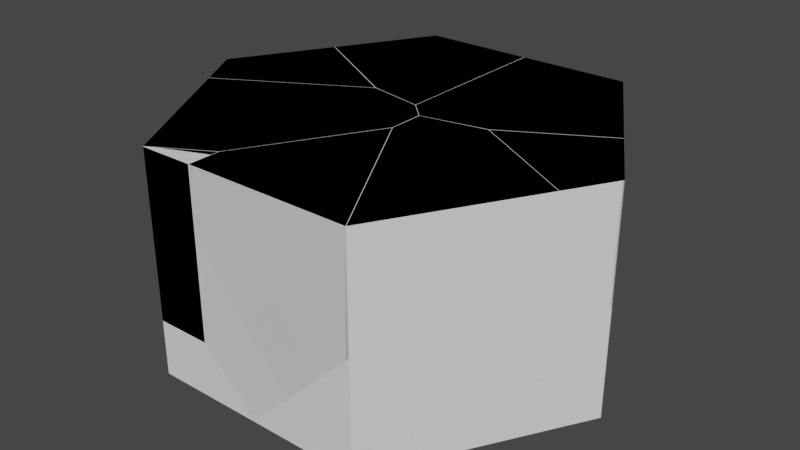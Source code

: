 # Source: smallDestructable.blend  (saved by Blender 2.90.8; exported with 4.5.12 LTS)
import bpy
from mathutils import Matrix  # noqa: F401  (used for matrix-valued properties, if any)

bpy.ops.wm.read_factory_settings(use_empty=True)
scene = bpy.context.scene
scene.name = 'Scene'

# ---- collections
col_collection = bpy.data.collections.new('Collection'); scene.collection.children.link(col_collection)

# ---- world
world_world = bpy.data.worlds.new('World'); scene.world = world_world
world_world.use_nodes = True; world_world.node_tree.nodes.clear()
_N = world_world.node_tree.nodes; _L = world_world.node_tree.links
n0 = _N.new('ShaderNodeOutputWorld'); n0.name = 'World Output'; n0.location = (300, 300)
n1 = _N.new('ShaderNodeBackground'); n1.name = 'Background'; n1.location = (10, 300)
n1.inputs[0].default_value = (0.05088, 0.05088, 0.05088, 1.0)
_L.new(n1.outputs[0], n0.inputs[0])
n0.is_active_output = True
world_world.color = (0.05088, 0.05088, 0.05088)
world_world.use_sun_shadow = False
world_world.sun_shadow_jitter_overblur = 0.0

# ---- meshes
me_circle = bpy.data.meshes.new('Circle')
me_circle.from_pydata([(-0.5, 0.866, 0.0), (-1.0, -5.96e-08, 0.0), (-0.5, -0.866, 0.0), (0.5, -0.866, 0.0), (1.0, 1.192e-07, 0.0), (0.5, 0.866, 0.0), (-0.5, 0.866, 1.0), (-1.0, -5.96e-08, 1.0), (-0.5, -0.866, 1.0), (0.5, -0.866, 1.0), (1.0, 1.192e-07, 1.0), (0.5, 0.866, 1.0), (0.5, 0.866, 0.5), (1.0, 1.192e-07, 0.5), (0.5, -0.866, 0.5), (-0.5, -0.866, 0.5), (-1.0, -5.96e-08, 0.5), (-0.5, 0.866, 0.5), (5.96e-08, -0.866, 0.0), (5.96e-08, -0.866, 1.0), (5.96e-08, -0.866, 0.5), (0.75, -0.433, 0.0), (0.75, -0.433, 1.0), (0.75, -0.433, 0.5), (0.75, 0.433, 0.0), (0.75, 0.433, 1.0), (0.75, 0.433, 0.5), (0.0, 0.866, 0.0), (0.0, 0.866, 1.0), (0.0, 0.866, 0.5), (-0.75, 0.433, 0.0), (-0.75, 0.433, 1.0), (-0.75, 0.433, 0.5), (-0.75, -0.433, 0.0), (-0.75, -0.433, 1.0), (-0.75, -0.433, 0.5)], [], [(0, 27, 5, 24, 4, 21, 3, 18, 2, 33, 1, 30), (6, 31, 7, 34, 8, 19, 9, 22, 10, 25, 11, 28), (26, 12, 11, 25), (20, 14, 9, 19), (32, 16, 7, 31), (29, 17, 6, 28), (23, 13, 10, 22), (35, 15, 8, 34), (33, 2, 15, 35), (21, 4, 13, 23), (27, 0, 17, 29), (30, 1, 16, 32), (18, 3, 14, 20), (24, 5, 12, 26), (2, 18, 20, 15), (15, 20, 19, 8), (3, 21, 23, 14), (14, 23, 22, 9), (4, 24, 26, 13), (13, 26, 25, 10), (5, 27, 29, 12), (12, 29, 28, 11), (0, 30, 32, 17), (17, 32, 31, 6), (1, 33, 35, 16), (16, 35, 34, 7)])
_uv = me_circle.uv_layers.new(name='UVMap')
_uv.uv.foreach_set('vector', [0.5, 1.0, 0.7165, 0.875, 0.933, 0.75, 0.933, 0.5, 0.933, 0.25, 0.7165, 0.125, 0.5, 0.0, 0.2835, 0.125, 0.06699, 0.25, 0.06699, 0.5, 0.06699, 0.75, 0.2835, 0.875, 0.5, 1.0, 0.2835, 0.875, 0.06699, 0.75, 0.06699, 0.5, 0.06699, 0.25, 0.2835, 0.125, 0.5, 0.0, 0.7165, 0.125, 0.933, 0.25, 0.933, 0.5, 0.933, 0.75, 0.7165, 0.875, 0.933, 0.5, 0.933, 0.75, 0.933, 0.75, 0.933, 0.5, 0.2835, 0.125, 0.5, 0.0, 0.5, 0.0, 0.2835, 0.125, 0.2835, 0.875, 0.06699, 0.75, 0.06699, 0.75, 0.2835, 0.875, 0.7165, 0.875, 0.5, 1.0, 0.5, 1.0, 0.7165, 0.875, 0.7165, 0.125, 0.933, 0.25, 0.933, 0.25, 0.7165, 0.125, 0.06699, 0.5, 0.06699, 0.25, 0.06699, 0.25, 0.06699, 0.5, 0.06699, 0.5, 0.06699, 0.25, 0.06699, 0.25, 0.06699, 0.5, 0.7165, 0.125, 0.933, 0.25, 0.933, 0.25, 0.7165, 0.125, 0.7165, 0.875, 0.5, 1.0, 0.5, 1.0, 0.7165, 0.875, 0.2835, 0.875, 0.06699, 0.75, 0.06699, 0.75, 0.2835, 0.875, 0.2835, 0.125, 0.5, 0.0, 0.5, 0.0, 0.2835, 0.125, 0.933, 0.5, 0.933, 0.75, 0.933, 0.75, 0.933, 0.5, 0.06699, 0.25, 0.2835, 0.125, 0.2835, 0.125, 0.06699, 0.25, 0.06699, 0.25, 0.2835, 0.125, 0.2835, 0.125, 0.06699, 0.25, 0.5, 0.0, 0.7165, 0.125, 0.7165, 0.125, 0.5, 0.0, 0.5, 0.0, 0.7165, 0.125, 0.7165, 0.125, 0.5, 0.0, 0.933, 0.25, 0.933, 0.5, 0.933, 0.5, 0.933, 0.25, 0.933, 0.25, 0.933, 0.5, 0.933, 0.5, 0.933, 0.25, 0.933, 0.75, 0.7165, 0.875, 0.7165, 0.875, 0.933, 0.75, 0.933, 0.75, 0.7165, 0.875, 0.7165, 0.875, 0.933, 0.75, 0.5, 1.0, 0.2835, 0.875, 0.2835, 0.875, 0.5, 1.0, 0.5, 1.0, 0.2835, 0.875, 0.2835, 0.875, 0.5, 1.0, 0.06699, 0.75, 0.06699, 0.5, 0.06699, 0.5, 0.06699, 0.75, 0.06699, 0.75, 0.06699, 0.5, 0.06699, 0.5, 0.06699, 0.75])
me_circle.use_remesh_fix_poles = True
me_circle.use_remesh_preserve_attributes = False
me_circle.use_mirror_vertex_groups = False
me_circle.update()
me_smalldestructable_cell_033 = bpy.data.meshes.new('smallDestructable_cell.033')
me_smalldestructable_cell_033.from_pydata([(0.3122, 0.3683, -0.5622), (0.3122, 0.3683, 0.4378), (-0.1864, -0.4006, 0.3547), (-0.06262, -0.2806, -0.06073), (-0.1513, -0.4351, 0.2955), (0.624, -0.1717, 0.4378), (-0.1872, 0.3683, 0.4378), (0.02122, 0.0576, -0.5622), (-0.1869, -0.3522, 0.4378), (-0.1776, -0.4096, 0.4378), (-0.1867, -0.4007, 0.4378), (-0.1042, -0.4809, 0.4378), (-0.08542, -0.4773, 0.4378), (0.1867, -0.4243, 0.4378), (0.3742, 0.261, -0.5622), (-0.08673, 0.3683, -0.5622), (-0.0822, 0.3553, -0.5622), (0.4023, 0.2123, -0.4497), (-0.1866, 0.3683, -0.3045), (-0.1866, 0.3683, -0.3125), (-0.1846, 0.3683, -0.3177), (-0.1778, 0.3683, -0.3346), (-0.1872, 0.3683, 0.4378), (-0.1869, -0.3522, 0.4378), (-0.0822, 0.3553, -0.5622), (0.02122, 0.0576, -0.5622), (-0.1776, -0.4096, 0.4378), (-0.1867, -0.4007, 0.4378), (-0.1042, -0.4809, 0.4378), (-0.08542, -0.4773, 0.4378), (0.1867, -0.4243, 0.4378), (0.624, -0.1717, 0.4378), (0.3742, 0.261, -0.5622), (-0.08673, 0.3683, -0.5622), (0.4023, 0.2123, -0.4497), (-0.1866, 0.3683, -0.3125), (-0.1866, 0.3683, -0.3045), (-0.1846, 0.3683, -0.3177), (-0.1778, 0.3683, -0.3346)], [], [(4, 2, 19, 37), (2, 4, 26, 27), (4, 28, 26), (4, 3, 29, 28), (3, 30, 29), (36, 22, 1, 0, 33, 38, 20, 35), (3, 25, 32, 34), (3, 21, 15, 24), (3, 4, 37, 21), (17, 14, 0, 1, 5), (23, 6, 18), (31, 30, 3, 34), (24, 25, 3), (14, 7, 16, 33, 0), (18, 19, 2, 27, 23), (22, 8, 10, 9, 11, 12, 13, 5, 1)])
_k = set([(5, 13), (5, 17), (6, 18), (6, 23), (7, 14), (7, 16), (8, 10), (8, 22), (9, 10), (9, 11), (11, 12), (12, 13), (14, 17), (15, 21), (15, 24), (16, 33), (18, 19), (19, 37), (20, 35), (20, 38), (21, 37), (22, 36), (23, 27), (24, 25), (25, 32), (26, 27), (26, 28), (28, 29), (29, 30), (30, 31), (31, 34), (32, 34), (33, 38), (35, 36)])
me_smalldestructable_cell_033.attributes.new('sharp_edge', 'BOOLEAN', 'EDGE').data.foreach_set('value', [ (min(e.vertices), max(e.vertices)) in _k for e in me_smalldestructable_cell_033.edges])
_uv = me_smalldestructable_cell_033.uv_layers.new(name='UVMap')
_uv.uv.foreach_set('vector', [0.0, 0.0, 1.0, 0.0, 1.0, 0.9395, 0.942, 0.942, 0.0, 0.0, 1.0, 0.0, 1.0, 0.7402, 0.6247, 0.6247, 0.0, 0.0, 0.7403, 0.0, 0.7402, 0.7402, 0.0, 0.0, 1.0, 0.0, 1.0, 0.909, 0.7403, 0.7403, 0.0, 0.0, 0.9093, 0.0, 0.909, 0.909, 0.717, 0.8747, 0.7168, 0.8749, 0.933, 0.75, 0.933, 0.75, 0.7603, 0.8497, 0.7208, 0.8725, 0.7179, 0.8742, 0.717, 0.8747, 0.0, 0.0, 0.9091, 0.0, 0.9089, 0.6222, 0.705, 0.705, 0.0, 0.0, 0.9291, 0.0, 0.9289, 0.8886, 0.9102, 0.9102, 0.0, 0.0, 1.0, 0.0, 1.0, 0.942, 0.9291, 0.9291, 0.933, 0.6599, 0.933, 0.688, 0.933, 0.75, 0.933, 0.75, 0.933, 0.4382, 0.9407, 0.0, 0.9406, 0.88, 0.06049, 0.0, 0.634, 0.5741, 0.9093, 0.9093, 0.0, 0.0, 0.705, 0.0, 1.0, 0.9102, 0.09086, 0.0, 1.0, 0.0, 0.933, 0.688, 0.7293, 0.6882, 0.759, 0.8429, 0.7603, 0.8497, 0.933, 0.75, 0.06049, 0.06049, 0.0605, 0.0, 1.0, 0.0, 1.0, 0.6247, 0.9407, 0.9407, 0.7168, 0.8749, 0.5368, 0.5628, 0.5247, 0.5417, 0.5264, 0.5356, 0.5404, 0.4864, 0.5494, 0.4833, 0.6805, 0.4381, 0.933, 0.4382, 0.933, 0.75])
me_smalldestructable_cell_033.use_remesh_fix_poles = True
me_smalldestructable_cell_033.use_remesh_preserve_attributes = False
me_smalldestructable_cell_033.use_mirror_vertex_groups = False
me_smalldestructable_cell_033.update()
me_smalldestructable_cell_034 = bpy.data.meshes.new('smallDestructable_cell.034')
me_smalldestructable_cell_034.from_pydata([(-0.1982, -0.2234, -0.09576), (0.05149, 0.2079, 0.1532), (0.3004, 0.3517, -0.09576), (0.2591, 0.3286, -0.09576), (0.1265, 0.252, -0.09576), (0.3005, -0.2234, -0.09576), (-0.3227, -0.007678, -0.09576), (0.2751, -0.2234, -0.07041), (0.05125, -0.2234, 0.153), (-0.1982, -0.2234, 0.1532), (-0.3225, -0.00798, 0.1534), (-0.3227, -0.00768, 0.03228), (0.3005, -0.2234, -0.09576), (0.3004, 0.3517, -0.09576), (0.2591, 0.3286, -0.09576), (0.1265, 0.252, -0.09576), (-0.3227, -0.007678, -0.09576), (0.2751, -0.2234, -0.07041), (0.05125, -0.2234, 0.153), (-0.1982, -0.2234, 0.1532), (-0.3227, -0.00768, 0.03228), (-0.3225, -0.00798, 0.1534)], [], [(0, 12, 17, 8, 19), (1, 13, 14), (15, 16, 20), (18, 7, 1), (20, 21, 1, 14, 15), (21, 9, 18, 1), (7, 5, 13, 1), (19, 10, 11, 6, 0), (6, 4, 3, 2, 12, 0)])
_k = set([(2, 3), (2, 12), (3, 4), (4, 6), (5, 7), (5, 13), (6, 11), (7, 18), (8, 17), (8, 19), (9, 18), (9, 21), (10, 11), (10, 19), (12, 17), (13, 14), (14, 15), (15, 16), (16, 20), (20, 21)])
me_smalldestructable_cell_034.attributes.new('sharp_edge', 'BOOLEAN', 'EDGE').data.foreach_set('value', [ (min(e.vertices), max(e.vertices)) in _k for e in me_smalldestructable_cell_034.edges])
_uv = me_smalldestructable_cell_034.uv_layers.new(name='UVMap')
_uv.uv.foreach_set('vector', [0.06699, 0.25, 0.2829, 0.1253, 0.2719, 0.1317, 0.175, 0.1876, 0.06699, 0.25, 0.0, 0.0, 0.9989, 0.0, 0.8339, 0.8339, 1.0, 0.8341, 0.5726, 0.4057, 1.0, 0.4058, 0.1038, 0.1038, 1.0, 0.1048, 1.0, 1.0, 0.4058, 0.4058, 0.5323, 0.0, 1.0, 0.0, 1.0, 0.8339, 0.8341, 0.8341, 0.5323, 0.5323, 0.688, 0.09106, 1.0, 0.1038, 1.0, 1.0, 0.1048, 0.1048, 0.08139, 0.003106, 1.0, 0.001073, 1.0, 1.0, 0.06699, 0.25, 0.06699, 0.3744, 0.06699, 0.3745, 0.06699, 0.3745, 0.06699, 0.25, 0.06699, 0.3745, 0.3264, 0.3747, 0.403, 0.3747, 0.4266, 0.3744, 0.2829, 0.1253, 0.06699, 0.25])
me_smalldestructable_cell_034.use_remesh_fix_poles = True
me_smalldestructable_cell_034.use_remesh_preserve_attributes = False
me_smalldestructable_cell_034.use_mirror_vertex_groups = False
me_smalldestructable_cell_034.update()
me_smalldestructable_cell_018 = bpy.data.meshes.new('smallDestructable_cell.018')
me_smalldestructable_cell_018.from_pydata([(-0.2567, -0.03496, 0.1966), (-0.008159, -0.1786, -0.3022), (0.4903, 0.1093, 0.1966), (0.446, 0.08308, 0.1966), (-0.1435, 0.1613, -0.07578), (-0.007282, 0.3971, 0.1966), (-0.1322, -0.2507, 0.1966), (-0.2561, -0.03607, -0.3026), (-0.1324, -0.2504, -0.3023), (0.446, 0.08308, 0.1966), (0.4903, 0.1093, 0.1966), (-0.2561, -0.03607, -0.3026), (-0.1435, 0.1613, -0.07578), (-0.1322, -0.2507, 0.1966), (-0.007282, 0.3971, 0.1966), (-0.1324, -0.2504, -0.3023)], [], [(1, 15, 11), (10, 9, 1), (7, 8, 13, 0), (13, 3, 2, 5, 0), (12, 14, 10, 1), (11, 12, 1), (5, 4, 7, 0), (9, 6, 15, 1)])
_k = set([(2, 3), (2, 5), (3, 13), (4, 5), (4, 7), (6, 9), (6, 15), (7, 8), (8, 13), (9, 10), (10, 14), (11, 12), (11, 15), (12, 14)])
me_smalldestructable_cell_018.attributes.new('sharp_edge', 'BOOLEAN', 'EDGE').data.foreach_set('value', [ (min(e.vertices), max(e.vertices)) in _k for e in me_smalldestructable_cell_018.edges])
_uv = me_smalldestructable_cell_018.uv_layers.new(name='UVMap')
_uv.uv.foreach_set('vector', [0.0, 0.0, 0.4163, 0.0, 0.8299, 0.8299, 0.001197, 0.001197, 1.0, 0.09101, 1.0, 1.0, 0.06699, 0.7494, 0.06699, 0.6256, 0.06699, 0.6254, 0.06699, 0.75, 0.06699, 0.6254, 0.4008, 0.6254, 0.4265, 0.6257, 0.283, 0.8747, 0.06699, 0.75, 0.5462, 0.5462, 0.3755, 0.0006894, 1.0, 0.001197, 1.0, 1.0, 0.9987, 0.8307, 0.5462, 0.0, 1.0, 0.0, 0.283, 0.8747, 0.1651, 0.8066, 0.06699, 0.75, 0.06699, 0.75, 0.09101, 0.09101, 0.7816, 0.091, 1.0, 0.5837, 1.0, 1.0])
me_smalldestructable_cell_018.use_remesh_fix_poles = True
me_smalldestructable_cell_018.use_remesh_preserve_attributes = False
me_smalldestructable_cell_018.use_mirror_vertex_groups = False
me_smalldestructable_cell_018.update()
me_smalldestructable_cell_021 = bpy.data.meshes.new('smallDestructable_cell.021')
me_smalldestructable_cell_021.from_pydata([(-0.2636, 0.09325, 0.2697), (0.2347, -0.1937, 0.02077), (0.2329, 0.0935, 0.2702), (0.4845, 0.2385, 0.02002), (0.4843, 0.382, -0.2293), (0.3186, 0.3821, -0.2293), (0.2347, 0.3819, -0.2293), (0.207, 0.366, -0.2293), (0.4841, -0.04977, -0.2293), (-0.1404, -0.4103, -0.2293), (-0.2098, -0.29, 0.1591), (-0.1404, -0.4103, -0.1198), (-0.1405, -0.4101, 0.02033), (-0.3894, 0.02109, -0.2293), (-0.3896, 0.02141, 0.1558), (-0.3894, 0.02101, 0.2695), (-0.2652, -0.194, 0.2699), (-0.3526, -0.04263, 0.2697), (0.4843, 0.382, -0.2293), (0.3186, 0.3821, -0.2293), (0.2347, 0.3819, -0.2293), (0.207, 0.366, -0.2293), (-0.1404, -0.4103, -0.2293), (0.4841, -0.04977, -0.2293), (-0.1404, -0.4103, -0.1198), (-0.1405, -0.4101, 0.02033), (-0.2098, -0.29, 0.1591), (-0.3894, 0.02109, -0.2293), (-0.3896, 0.02141, 0.1558), (-0.3894, 0.02101, 0.2695), (-0.2652, -0.194, 0.2699), (-0.3526, -0.04263, 0.2697)], [], [(1, 2, 30, 26), (2, 0, 31, 30), (2, 3, 0), (3, 19, 20, 0), (3, 18, 19), (0, 20, 21, 28, 29), (3, 1, 23), (3, 2, 1), (1, 25, 24), (29, 31, 0), (26, 25, 1), (21, 27, 28), (23, 18, 3), (13, 7, 6, 5, 4, 8, 22), (24, 9, 23, 1), (10, 16, 17, 15, 14, 13, 22, 11, 12)])
_k = set([(4, 5), (4, 8), (5, 6), (6, 7), (7, 13), (8, 22), (9, 23), (9, 24), (10, 12), (10, 16), (11, 12), (11, 22), (13, 14), (14, 15), (15, 17), (16, 17), (18, 19), (18, 23), (19, 20), (20, 21), (21, 27), (24, 25), (25, 26), (26, 30), (27, 28), (28, 29), (29, 31), (30, 31)])
me_smalldestructable_cell_021.attributes.new('sharp_edge', 'BOOLEAN', 'EDGE').data.foreach_set('value', [ (min(e.vertices), max(e.vertices)) in _k for e in me_smalldestructable_cell_021.edges])
_uv = me_smalldestructable_cell_021.uv_layers.new(name='UVMap')
_uv.uv.foreach_set('vector', [0.0, 0.0, 1.0, 0.0, 1.0, 0.6242, 0.5557, 0.5557, 0.0, 0.0, 1.0, 0.0, 1.0, 0.2952, 0.6242, 0.6242, 0.0, 0.0, 1.0, 0.0, 1.0, 1.0, 0.0, 0.0, 0.8317, 0.0, 1.0, 0.0918, 1.0, 1.0, 0.0, 0.0, 0.8336, 0.0, 0.8317, 0.8317, 0.0, 0.0, 0.9082, 0.0, 1.0, 0.09185, 1.0, 0.7932, 0.4166, 0.4166, 0.0, 0.0, 1.0, 0.0, 0.9983, 0.9983, 0.0, 0.0, 1.0, 0.0, 1.0, 1.0, 0.0, 0.0, 0.4694, 0.0, 0.469, 0.469, 1.0, 0.4166, 0.7048, 0.0, 1.0, 0.0, 1.0, 0.5557, 0.5306, 0.0, 1.0, 0.0, 0.09185, 0.09185, 0.7935, 0.0909, 0.7932, 0.7932, 1.0, 0.9983, 0.1664, 0.0, 1.0, 0.0, 0.06699, 0.6244, 0.4114, 0.6247, 0.4275, 0.6246, 0.4638, 0.6037, 0.5356, 0.5623, 0.4275, 0.3754, 0.06699, 0.3754, 1.0, 0.469, 0.6816, 0.5684, 0.001655, 0.0, 1.0, 0.0, 0.06699, 0.4448, 0.06699, 0.5002, 0.06699, 0.5876, 0.06699, 0.6244, 0.06699, 0.6246, 0.06699, 0.6244, 0.06699, 0.3754, 0.06699, 0.3754, 0.06699, 0.3755])
me_smalldestructable_cell_021.use_remesh_fix_poles = True
me_smalldestructable_cell_021.use_remesh_preserve_attributes = False
me_smalldestructable_cell_021.use_mirror_vertex_groups = False
me_smalldestructable_cell_021.update()
me_smalldestructable_cell_022 = bpy.data.meshes.new('smallDestructable_cell.022')
me_smalldestructable_cell_022.from_pydata([(-0.2822, 0.1486, -0.3252), (-0.03353, 0.2918, -0.5739), (0.2153, 0.1481, -0.3249), (-0.0333, 0.5799, -0.3241), (-0.0332, 0.5796, 0.1736), (-0.2823, 0.4365, -0.07577), (0.05047, 0.4348, 0.4245), (0.4617, -0.278, 0.4245), (0.4656, -0.2847, 0.4245), (0.465, -0.2847, -0.07582), (0.4516, -0.2847, -0.08919), (-0.2823, -0.2847, 0.4245), (-0.2823, -0.2847, -0.03233), (-0.2825, -0.2072, 0.4245), (-0.2825, -0.1409, 0.4245), (-0.2821, -0.2847, -0.3254), (-0.03354, -0.2847, -0.5738), (0.05047, 0.4348, 0.4245), (0.4617, -0.278, 0.4245), (0.4656, -0.2847, 0.4245), (-0.2825, -0.1409, 0.4245), (0.465, -0.2847, -0.07582), (0.4516, -0.2847, -0.08919), (-0.2823, -0.2847, 0.4245), (-0.2823, -0.2847, -0.03233), (-0.2825, -0.2072, 0.4245), (-0.2821, -0.2847, -0.3254), (-0.03354, -0.2847, -0.5738)], [], [(24, 26, 16, 22, 21, 19, 23), (3, 2, 1), (5, 4, 3), (1, 2, 9, 10), (0, 15, 12, 25, 20, 5), (17, 18, 3, 4), (27, 15, 0, 1), (0, 5, 1), (5, 3, 1), (12, 11, 25), (4, 5, 20, 17), (19, 7, 6, 14, 13, 23), (3, 18, 8, 9, 2), (10, 27, 1)])
_k = set([(6, 7), (6, 14), (7, 19), (8, 9), (8, 18), (9, 10), (10, 27), (11, 12), (11, 25), (12, 15), (13, 14), (13, 23), (15, 27), (16, 22), (16, 26), (17, 18), (17, 20), (19, 21), (20, 25), (21, 22), (23, 24), (24, 26)])
me_smalldestructable_cell_022.attributes.new('sharp_edge', 'BOOLEAN', 'EDGE').data.foreach_set('value', [ (min(e.vertices), max(e.vertices)) in _k for e in me_smalldestructable_cell_022.edges])
_uv = me_smalldestructable_cell_022.uv_layers.new(name='UVMap')
_uv.uv.foreach_set('vector', [0.1757, 0.1872, 0.1758, 0.1872, 0.2834, 0.1251, 0.4935, 0.003772, 0.4992, 0.0004362, 0.4995, 0.0002775, 0.1757, 0.1872, 0.0, 0.0, 1.0, 0.0, 1.0, 1.0, 0.0, 0.0, 1.0, 0.0, 1.0, 1.0, 0.0, 0.0, 1.0, 0.0, 1.0, 0.8957, 0.9196, 0.9196, 0.0, 0.0, 0.8971, 0.0, 1.0, 0.3663, 1.0, 0.9373, 0.9089, 0.9089, 0.0, 0.0, 0.8344, 0.0, 0.9378, 0.9378, 1.0, 1.0, 0.0, 0.0, 1.0, 0.9204, 0.1029, 0.0, 1.0, 0.0, 1.0, 0.0, 0.0, 0.0, 1.0, 0.0, 1.0, 1.0, 0.0, 0.0, 1.0, 0.0, 1.0, 1.0, 0.6337, 0.0, 0.631, 0.5685, 0.06266, 0.0, 0.0, 0.0, 1.0, 0.0, 1.0, 0.9089, 0.8344, 0.8344, 0.4995, 0.0002775, 0.4995, 0.004181, 0.4996, 0.4156, 0.2115, 0.2496, 0.1949, 0.2209, 0.1757, 0.1872, 0.0, 0.0, 0.9378, 0.0, 0.9452, 0.01133, 0.8957, 0.8957, 0.0, 0.0, 1.0, 0.9196, 0.07955, 0.0, 1.0, 0.0])
me_smalldestructable_cell_022.use_remesh_fix_poles = True
me_smalldestructable_cell_022.use_remesh_preserve_attributes = False
me_smalldestructable_cell_022.use_mirror_vertex_groups = False
me_smalldestructable_cell_022.update()
me_smalldestructable_cell_023 = bpy.data.meshes.new('smallDestructable_cell.023')
me_smalldestructable_cell_023.from_pydata([(0.1695, -0.277, -0.1153), (-0.07971, 0.1544, 0.1342), (0.294, -0.06126, -0.1153), (-0.3299, -0.277, -0.1153), (-0.1546, 0.1979, -0.1153), (-0.2881, 0.2749, -0.1153), (-0.3295, 0.1571, -0.1153), (-0.3293, 0.2982, -0.1153), (0.2941, -0.06119, 0.1344), (0.2901, -0.06809, 0.1424), (0.2941, -0.06109, 0.01296), (0.1693, -0.277, 0.3831), (0.1693, -0.277, 0.3831), (0.2901, -0.06809, 0.1424), (-0.3299, -0.277, -0.1153), (-0.3295, 0.1571, -0.1153), (-0.1546, 0.1979, -0.1153), (-0.2881, 0.2749, -0.1153), (0.294, -0.06126, -0.1153), (-0.3293, 0.2982, -0.1153), (0.2941, -0.06119, 0.1344), (0.2941, -0.06109, 0.01296)], [], [(0, 18, 21, 8, 13, 12), (19, 1, 17), (1, 20, 10, 16, 17), (12, 14, 0), (10, 2, 16), (11, 9, 1), (9, 20, 1), (14, 15, 7, 5, 4, 18, 0), (3, 11, 1, 19, 6)])
_k = set([(2, 10), (2, 16), (3, 6), (3, 11), (4, 5), (4, 18), (5, 7), (6, 19), (7, 15), (8, 13), (8, 21), (9, 11), (9, 20), (10, 20), (12, 13), (12, 14), (14, 15), (16, 17), (17, 19), (18, 21)])
me_smalldestructable_cell_023.attributes.new('sharp_edge', 'BOOLEAN', 'EDGE').data.foreach_set('value', [ (min(e.vertices), max(e.vertices)) in _k for e in me_smalldestructable_cell_023.edges])
_uv = me_smalldestructable_cell_023.uv_layers.new(name='UVMap')
_uv.uv.foreach_set('vector', [0.5, 0.0, 0.6078, 0.06227, 0.6079, 0.06232, 0.6079, 0.06229, 0.6044, 0.06029, 0.5, 0.0, 0.0, 0.0, 1.0, 0.0, 1.0, 0.8327, 0.0, 0.0, 0.4675, 0.0, 1.0, 0.4056, 1.0, 0.833, 0.8327, 0.8327, 0.4999, 5.872e-05, 0.2838, 0.1248, 0.5, 0.0, 0.4056, 0.4056, 0.8337, 0.4054, 0.833, 0.833, 0.1036, 0.1031, 1.0, 0.5373, 1.0, 1.0, 0.5373, 0.5373, 1.0, 0.5325, 1.0, 1.0, 0.2838, 0.1248, 0.3925, 0.3127, 0.4278, 0.3738, 0.4398, 0.3533, 0.4784, 0.2866, 0.6078, 0.06227, 0.5, 0.0, 0.9999, 0.9195, 0.1031, 0.0, 1.0, 0.0, 1.0, 0.0, 1.0, 0.2256])
me_smalldestructable_cell_023.use_remesh_fix_poles = True
me_smalldestructable_cell_023.use_remesh_preserve_attributes = False
me_smalldestructable_cell_023.use_mirror_vertex_groups = False
me_smalldestructable_cell_023.update()
me_smalldestructable_cell_024 = bpy.data.meshes.new('smallDestructable_cell.024')
me_smalldestructable_cell_024.from_pydata([(-0.3161, 0.3099, 0.2554), (0.1829, -0.4582, 0.1731), (0.1832, -0.4104, 0.2554), (0.1831, -0.4586, 0.2554), (-0.06623, -0.4104, 0.2554), (0.1828, 0.3099, -0.4848), (0.1828, 0.3099, -0.4928), (0.1667, 0.3099, -0.4848), (0.1824, 0.3099, 0.2554), (-0.5655, -0.122, 0.2554), (-0.3161, 0.3099, -0.2433), (0.1831, -0.4586, 0.2554), (0.1832, -0.4104, 0.2554), (-0.06623, -0.4104, 0.2554), (-0.5655, -0.122, 0.2554), (0.1828, 0.3099, -0.4928), (0.1828, 0.3099, -0.4848), (0.1667, 0.3099, -0.4848), (0.1824, 0.3099, 0.2554), (-0.3161, 0.3099, -0.2433)], [], [(0, 14, 4, 3, 12, 8), (1, 13, 17, 15), (2, 11, 1, 15, 16), (11, 13, 1), (10, 14, 0), (13, 9, 19, 17), (16, 18, 2), (5, 6, 7, 10, 0, 8)])
_k = set([(2, 11), (2, 18), (3, 4), (3, 12), (4, 14), (5, 6), (5, 8), (6, 7), (7, 10), (8, 12), (9, 13), (9, 19), (10, 14), (11, 13), (15, 16), (15, 17), (16, 18), (17, 19)])
me_smalldestructable_cell_024.attributes.new('sharp_edge', 'BOOLEAN', 'EDGE').data.foreach_set('value', [ (min(e.vertices), max(e.vertices)) in _k for e in me_smalldestructable_cell_024.edges])
_uv = me_smalldestructable_cell_024.uv_layers.new(name='UVMap')
_uv.uv.foreach_set('vector', [0.5, 1.0, 0.2841, 0.8753, 0.4282, 0.6255, 0.524, 0.5424, 0.5361, 0.5632, 0.7159, 0.8754, 0.0, 0.0, 1.0, 0.0001159, 1.0, 0.9355, 0.9393, 0.9393, 0.05922, 0.05922, 0.3769, 0.0, 1.0, 0.0, 1.0, 0.9393, 0.9393, 0.9393, 1.0, 0.6231, 1.0, 0.001111, 1.0, 0.0, 0.5, 1.0, 0.2841, 0.8753, 0.5, 1.0, 0.0001159, 0.0001159, 0.3764, 0.376, 0.9351, 0.475, 0.9355, 0.9355, 1.0, 0.9393, 0.1205, 0.05946, 1.0, 0.05922, 0.7161, 0.8753, 0.716, 0.8753, 0.7091, 0.8793, 0.5, 1.0, 0.5, 1.0, 0.7159, 0.8754])
me_smalldestructable_cell_024.use_remesh_fix_poles = True
me_smalldestructable_cell_024.use_remesh_preserve_attributes = False
me_smalldestructable_cell_024.use_mirror_vertex_groups = False
me_smalldestructable_cell_024.update()
me_smalldestructable_cell_025 = bpy.data.meshes.new('smallDestructable_cell.025')
me_smalldestructable_cell_025.from_pydata([(-0.3061, -0.007234, -0.1883), (-0.0578, -0.1512, 0.3105), (0.4148, 0.1523, -0.1883), (0.4149, 0.1211, -0.1883), (0.4418, 0.1367, -0.1883), (-0.05673, 0.4248, -0.1883), (-0.1816, -0.223, -0.1883), (-0.1815, -0.2231, 0.198), (-0.1817, -0.2229, 0.3107), (-0.306, -0.007465, 0.3105), (-0.05673, 0.4248, -0.1883), (0.4148, 0.1523, -0.1883), (-0.1816, -0.223, -0.1883), (0.4149, 0.1211, -0.1883), (0.4418, 0.1367, -0.1883), (-0.306, -0.007465, 0.3105), (-0.1815, -0.2231, 0.198), (-0.1817, -0.2229, 0.3107)], [], [(0, 12, 16, 17, 9), (1, 8, 7, 13, 14), (1, 15, 8), (7, 6, 13), (9, 10, 0), (10, 11, 4, 3, 12, 0), (2, 5, 15, 1, 14)])
_k = set([(2, 5), (2, 14), (3, 4), (3, 12), (4, 11), (5, 15), (6, 7), (6, 13), (7, 8), (8, 15), (9, 10), (9, 17), (10, 11), (12, 16), (13, 14), (16, 17)])
me_smalldestructable_cell_025.attributes.new('sharp_edge', 'BOOLEAN', 'EDGE').data.foreach_set('value', [ (min(e.vertices), max(e.vertices)) in _k for e in me_smalldestructable_cell_025.edges])
_uv = me_smalldestructable_cell_025.uv_layers.new(name='UVMap')
_uv.uv.foreach_set('vector', [0.06699, 0.75, 0.06699, 0.6254, 0.06699, 0.6254, 0.06699, 0.6255, 0.06699, 0.75, 0.0, 0.0, 0.4151, 0.0, 1.0, 0.206, 1.0, 0.9095, 0.9094, 0.9094, 0.0, 0.0, 0.832, 0.0, 0.4151, 0.4151, 0.206, 0.206, 0.9085, 0.206, 0.9095, 0.9095, 0.06699, 0.75, 0.283, 0.8747, 0.06699, 0.75, 0.283, 0.8747, 0.419, 0.6389, 0.4268, 0.6253, 0.4113, 0.6253, 0.06699, 0.6254, 0.06699, 0.75, 0.9094, 0.0, 0.9094, 0.5561, 0.168, 0.0, 1.0, 0.0, 1.0, 0.9094])
me_smalldestructable_cell_025.use_remesh_fix_poles = True
me_smalldestructable_cell_025.use_remesh_preserve_attributes = False
me_smalldestructable_cell_025.use_mirror_vertex_groups = False
me_smalldestructable_cell_025.update()
me_smalldestructable_cell_026 = bpy.data.meshes.new('smallDestructable_cell.026')
me_smalldestructable_cell_026.from_pydata([(0.4004, -0.1533, 0.5437), (-0.474, 0.06386, -0.2062), (-0.4734, 0.06343, 0.04163), (0.2135, 0.1703, 0.5437), (0.2757, -0.3693, 0.5437), (0.276, -0.3686, -0.2057), (0.4004, -0.1533, -0.4551), (0.2961, -0.09193, -0.4563), (0.2756, -0.3693, 0.4892), (0.2756, -0.3693, 0.4426), (-0.3904, 0.399, -0.4563), (-0.4055, 0.3396, -0.4563), (-0.4112, 0.3168, -0.4563), (-0.2221, -0.08147, 0.5437), (-0.03661, 0.6036, -0.4563), (0.4004, -0.1533, -0.4551), (0.276, -0.3686, -0.2057), (-0.4112, 0.3168, -0.4563), (0.2961, -0.09193, -0.4563), (0.2757, -0.3693, 0.5437), (0.2756, -0.3693, 0.4892), (0.2756, -0.3693, 0.4426), (-0.4055, 0.3396, -0.4563), (-0.3904, 0.399, -0.4563), (-0.2221, -0.08147, 0.5437), (0.2135, 0.1703, 0.5437), (-0.03661, 0.6036, -0.4563)], [], [(26, 25, 0, 15), (2, 20, 19, 24), (1, 21, 20, 2), (1, 16, 21), (14, 23, 2, 24, 3), (23, 22, 2), (17, 18, 1), (5, 15, 0, 4, 8, 9), (22, 17, 1, 2), (15, 7, 12, 11, 10, 26), (25, 13, 4, 0), (18, 6, 16, 1)])
_k = set([(3, 14), (3, 24), (4, 8), (4, 13), (5, 9), (5, 15), (6, 16), (6, 18), (7, 12), (7, 15), (8, 9), (10, 11), (10, 26), (11, 12), (13, 25), (14, 23), (16, 21), (17, 18), (17, 22), (19, 20), (19, 24), (20, 21), (22, 23), (25, 26)])
me_smalldestructable_cell_026.attributes.new('sharp_edge', 'BOOLEAN', 'EDGE').data.foreach_set('value', [ (min(e.vertices), max(e.vertices)) in _k for e in me_smalldestructable_cell_026.edges])
_uv = me_smalldestructable_cell_026.uv_layers.new(name='UVMap')
_uv.uv.foreach_set('vector', [0.933, 0.687, 0.933, 0.4369, 0.933, 0.25, 0.933, 0.2512, 0.0, 0.0, 0.8113, 0.0, 0.91, 0.1409, 0.9097, 0.9097, 0.0, 0.0, 0.8114, 0.0, 1.0, 0.1887, 1.0, 1.0, 0.0, 0.0, 0.8113, 0.0, 0.8114, 0.8114, 0.3808, 0.09091, 1.0, 0.09167, 1.0, 0.0, 1.0, 0.9097, 0.3927, 0.3474, 0.09167, 0.09167, 1.0, 0.09106, 1.0, 1.0, 0.1663, 0.1663, 1.0, 0.1664, 1.0, 1.0, 0.8254, 0.1878, 0.933, 0.25, 0.933, 0.25, 0.825, 0.1876, 0.825, 0.1876, 0.825, 0.1876, 0.09106, 0.09106, 0.1663, 0.0, 1.0, 0.0, 1.0, 1.0, 0.933, 0.2512, 0.9032, 0.3026, 0.6991, 0.6565, 0.7073, 0.6649, 0.7287, 0.6868, 0.933, 0.687, 0.933, 0.4369, 0.6814, 0.4367, 0.825, 0.1876, 0.933, 0.25, 0.1664, 0.1664, 0.1701, 0.05367, 1.0, 0.1887, 1.0, 1.0])
me_smalldestructable_cell_026.use_remesh_fix_poles = True
me_smalldestructable_cell_026.use_remesh_preserve_attributes = False
me_smalldestructable_cell_026.use_mirror_vertex_groups = False
me_smalldestructable_cell_026.update()
me_smalldestructable_cell_027 = bpy.data.meshes.new('smallDestructable_cell.027')
me_smalldestructable_cell_027.from_pydata([(-0.4434, 0.05281, -0.3552), (0.05496, 0.05312, -0.3556), (0.3055, 0.198, -0.105), (0.305, 0.2937, 0.06014), (0.341, 0.2594, 0.001069), (0.3883, 0.08647, 0.1435), (0.3883, 0.05441, 0.1435), (0.3879, 0.2139, 0.1435), (0.3148, 0.2847, 0.1435), (0.0555, -0.5227, 0.1435), (0.3053, 0.2937, 0.1435), (0.1493, 0.3237, 0.1435), (0.01031, 0.3154, 0.1435), (0.05596, 0.3416, 0.1435), (-0.08757, -0.6051, 0.1435), (-0.195, -0.6668, 0.1435), (-0.2177, -0.6275, 0.09801), (-0.5689, -0.0191, 0.1435), (-0.5687, -0.0195, -0.3552), (-0.5364, -0.0755, -0.3553), (-0.4445, -0.2346, -0.3553), (0.3883, 0.08647, 0.1435), (0.3883, 0.05441, 0.1435), (0.3879, 0.2139, 0.1435), (0.3148, 0.2847, 0.1435), (0.3053, 0.2937, 0.1435), (0.0555, -0.5227, 0.1435), (0.1493, 0.3237, 0.1435), (0.05596, 0.3416, 0.1435), (-0.5689, -0.0191, 0.1435), (0.01031, 0.3154, 0.1435), (-0.08757, -0.6051, 0.1435), (-0.195, -0.6668, 0.1435), (-0.2177, -0.6275, 0.09801), (-0.5687, -0.0195, -0.3552), (-0.5364, -0.0755, -0.3553), (-0.4445, -0.2346, -0.3553)], [], [(4, 3, 25, 24), (1, 0, 28, 3), (33, 36, 1, 26, 31), (1, 35, 34, 0), (1, 36, 35), (2, 4, 21, 22), (4, 23, 21), (2, 1, 3, 4), (3, 28, 27), (28, 0, 30), (22, 26, 1, 2), (34, 29, 30, 0), (27, 25, 3), (24, 23, 4), (31, 32, 33), (15, 14, 9, 6, 5, 7, 8, 10, 11, 13, 12, 17), (17, 18, 19, 20, 16, 15)])
_k = set([(5, 6), (5, 7), (6, 9), (7, 8), (8, 10), (9, 14), (10, 11), (11, 13), (12, 13), (12, 17), (14, 15), (15, 16), (16, 20), (17, 18), (18, 19), (19, 20), (21, 22), (21, 23), (22, 26), (23, 24), (24, 25), (25, 27), (26, 31), (27, 28), (28, 30), (29, 30), (29, 34), (31, 32), (32, 33), (33, 36), (34, 35), (35, 36)])
me_smalldestructable_cell_027.attributes.new('sharp_edge', 'BOOLEAN', 'EDGE').data.foreach_set('value', [ (min(e.vertices), max(e.vertices)) in _k for e in me_smalldestructable_cell_027.edges])
_uv = me_smalldestructable_cell_027.uv_layers.new(name='UVMap')
_uv.uv.foreach_set('vector', [0.0, 0.0, 1.0, 0.0, 1.0, 0.623, 0.7385, 0.7385, 0.0, 0.0, 1.0, 0.0, 1.0, 0.0, 1.0, 1.0, 0.3415, 0.0, 1.0, 0.3752, 1.0, 1.0, 0.09118, 0.09118, 0.1789, 0.0, 0.0, 0.0, 0.7402, 0.0, 1.0, 0.5831, 1.0, 1.0, 0.0, 0.0, 0.6248, 0.0, 0.7402, 0.7402, 0.0, 0.0, 1.0, 0.0, 1.0, 0.7387, 0.8314, 0.8314, 0.0, 0.0, 0.7401, 0.0, 0.7387, 0.7387, 0.0, 0.0, 1.0, 0.0, 1.0, 1.0, 1.0, 1.0, 0.0, 0.0, 1.0, 0.006126, 0.6249, 0.6249, 0.0, 0.0, 1.0, 0.0, 1.0, 0.9088, 1.0, 0.8314, 0.09118, 0.0, 0.0, 0.0, 1.0, 0.0, 0.4169, 0.0, 0.9091, 0.2191, 0.9088, 0.9088, 0.0, 0.0, 1.0, 0.6249, 0.377, 0.0, 1.0, 0.0, 1.0, 0.7385, 0.2599, 0.0, 1.0, 0.0, 0.8211, 0.0, 0.8208, 0.4479, 0.6585, 0.0, 0.06699, 0.2506, 0.1289, 0.2505, 0.2115, 0.2504, 0.4999, 0.4171, 0.5079, 0.431, 0.5396, 0.4863, 0.5256, 0.5352, 0.5237, 0.5414, 0.4637, 0.5935, 0.4277, 0.6245, 0.4014, 0.6246, 0.06699, 0.6246, 0.06699, 0.6246, 0.06699, 0.6243, 0.06699, 0.592, 0.06699, 0.5001, 0.06699, 0.2733, 0.06699, 0.2506])
me_smalldestructable_cell_027.use_remesh_fix_poles = True
me_smalldestructable_cell_027.use_remesh_preserve_attributes = False
me_smalldestructable_cell_027.use_mirror_vertex_groups = False
me_smalldestructable_cell_027.update()
me_smalldestructable_cell_028 = bpy.data.meshes.new('smallDestructable_cell.028')
me_smalldestructable_cell_028.from_pydata([(-0.2089, 0.4633, -0.4306), (-0.209, 0.4631, -0.1801), (-0.08321, -0.1852, -0.4301), (-0.3331, 0.2477, -0.43), (-0.3334, 0.2483, 0.06847), (-0.2979, 0.3096, 0.1749), (0.5399, 0.03079, 0.3187), (0.5401, 0.03112, -0.4306), (0.1659, -0.6169, 0.3187), (0.1659, -0.617, -0.1675), (0.04869, 0.3144, 0.3187), (0.04088, 0.3189, 0.3187), (-0.231, 0.2672, 0.3187), (-0.2498, 0.2636, 0.3187), (-0.2499, 0.1361, 0.3187), (-0.2499, 0.1043, 0.3187), (0.3807, -0.245, -0.4306), (0.2904, -0.4012, -0.4303), (0.1659, -0.617, -0.1814), (0.1078, -0.5161, 0.3187), (0.5399, 0.03079, 0.3187), (0.5401, 0.03112, -0.4306), (0.1659, -0.617, -0.1675), (0.1659, -0.6169, 0.3187), (0.04869, 0.3144, 0.3187), (0.04088, 0.3189, 0.3187), (-0.231, 0.2672, 0.3187), (-0.2498, 0.2636, 0.3187), (-0.2499, 0.1361, 0.3187), (-0.2499, 0.1043, 0.3187), (0.1078, -0.5161, 0.3187), (0.3807, -0.245, -0.4306), (0.2904, -0.4012, -0.4303), (0.1659, -0.617, -0.1814)], [], [(22, 33, 17, 16, 21, 20, 23), (0, 3, 4), (0, 2, 3), (2, 18, 9, 3), (2, 32, 18), (28, 27, 5), (27, 26, 1, 5), (24, 6, 7, 0), (1, 0, 4, 5), (31, 32, 2, 0), (26, 25, 1), (30, 29, 4), (29, 28, 5, 4), (7, 31, 0), (20, 10, 11, 12, 13, 14, 15, 19, 23), (25, 24, 0, 1), (8, 30, 4, 3, 9)])
_k = set([(6, 7), (6, 24), (7, 31), (8, 9), (8, 30), (9, 18), (10, 11), (10, 20), (11, 12), (12, 13), (13, 14), (14, 15), (15, 19), (16, 17), (16, 21), (17, 33), (18, 32), (19, 23), (20, 21), (22, 23), (22, 33), (24, 25), (25, 26), (26, 27), (27, 28), (28, 29), (29, 30), (31, 32)])
me_smalldestructable_cell_028.attributes.new('sharp_edge', 'BOOLEAN', 'EDGE').data.foreach_set('value', [ (min(e.vertices), max(e.vertices)) in _k for e in me_smalldestructable_cell_028.edges])
_uv = me_smalldestructable_cell_028.uv_layers.new(name='UVMap')
_uv.uv.foreach_set('vector', [0.5004, 0.0002526, 0.5004, 0.0002554, 0.6083, 0.06255, 0.6865, 0.1077, 0.8245, 0.1874, 0.8243, 0.1873, 0.5005, 0.0002914, 0.0, 0.0, 1.0, 0.0, 1.0, 1.0, 0.0, 0.0, 1.0, 0.0, 1.0, 1.0, 0.0, 0.0, 0.8943, 0.0, 1.0, 0.05573, 1.0, 1.0, 0.0, 0.0, 0.468, 0.0, 0.8943, 0.8943, 1.0, 0.7406, 0.2567, 0.0, 1.0, 0.0, 0.2567, 0.2567, 0.09053, 0.0, 1.0, 0.0, 1.0, 1.0, 0.06209, 0.06209, 0.3325, 0.2702, 1.0, 0.1898, 1.0, 1.0, 0.0, 0.0, 1.0, 0.0, 1.0, 1.0, 0.0, 0.0, 0.362, 0.362, 0.532, 0.0, 1.0, 0.0, 1.0, 1.0, 0.09053, 0.09053, 1.0, 0.09045, 1.0, 1.0, 0.1654, 0.1654, 1.0, 0.1675, 1.0, 1.0, 0.1675, 0.1675, 0.2594, 0.0, 1.0, 0.0, 1.0, 1.0, 0.1898, 0.1898, 1.0, 0.362, 1.0, 1.0, 0.8243, 0.1873, 0.6826, 0.4329, 0.6803, 0.4368, 0.5496, 0.4823, 0.5406, 0.4855, 0.5087, 0.4303, 0.5007, 0.4165, 0.5005, 0.05845, 0.5005, 0.0002914, 0.09045, 0.09045, 0.06209, 0.0, 1.0, 0.0, 1.0, 1.0, 0.9366, 0.05538, 1.0, 0.1654, 1.0, 1.0, 0.0, 0.0, 0.9443, 0.0])
me_smalldestructable_cell_028.use_remesh_fix_poles = True
me_smalldestructable_cell_028.use_remesh_preserve_attributes = False
me_smalldestructable_cell_028.use_mirror_vertex_groups = False
me_smalldestructable_cell_028.update()
me_smalldestructable_cell_029 = bpy.data.meshes.new('smallDestructable_cell.029')
me_smalldestructable_cell_029.from_pydata([(-0.151, -0.2862, 0.1369), (-0.2761, 0.362, 0.136), (-0.3998, 0.1457, 0.1361), (0.4736, -0.07073, 0.1367), (0.4999, -0.02525, 0.08437), (0.598, 0.1447, -0.1125), (0.3942, -0.2083, 0.1369), (0.2243, -0.5026, -0.1125), (-0.2133, 0.6135, -0.1125), (-0.3797, 0.3259, -0.1125), (-0.05882, 0.5245, -0.1125), (-0.4005, 0.2896, -0.1125), (-0.4005, -0.1416, -0.1125), (-0.3588, -0.1658, -0.1125), (0.2242, -0.5028, 0.1369), (0.2242, -0.5027, -0.003573), (0.4736, -0.07073, 0.1367), (0.4999, -0.02525, 0.08437), (0.598, 0.1447, -0.1125), (0.3942, -0.2083, 0.1369), (0.2243, -0.5026, -0.1125), (-0.3588, -0.1658, -0.1125), (-0.05882, 0.5245, -0.1125), (-0.2133, 0.6135, -0.1125), (-0.3797, 0.3259, -0.1125), (-0.4005, 0.2896, -0.1125), (-0.4005, -0.1416, -0.1125), (0.2242, -0.5028, 0.1369), (0.2242, -0.5027, -0.003573)], [], [(1, 23, 24), (1, 16, 17, 22, 23), (0, 21, 20, 28), (0, 26, 21), (0, 2, 26), (0, 1, 2), (0, 19, 16, 1), (0, 27, 19), (26, 2, 25), (2, 1, 24, 25), (17, 18, 22), (28, 27, 0), (7, 13, 12, 11, 9, 8, 10, 5), (6, 14, 15, 7, 5, 4, 3)])
_k = set([(3, 4), (3, 6), (4, 5), (5, 10), (6, 14), (7, 13), (7, 15), (8, 9), (8, 10), (9, 11), (11, 12), (12, 13), (14, 15), (16, 17), (16, 19), (17, 18), (18, 22), (19, 27), (20, 21), (20, 28), (21, 26), (22, 23), (23, 24), (24, 25), (25, 26), (27, 28)])
me_smalldestructable_cell_029.attributes.new('sharp_edge', 'BOOLEAN', 'EDGE').data.foreach_set('value', [ (min(e.vertices), max(e.vertices)) in _k for e in me_smalldestructable_cell_029.edges])
_uv = me_smalldestructable_cell_029.uv_layers.new(name='UVMap')
_uv.uv.foreach_set('vector', [0.0, 0.0, 0.8325, 0.0, 0.8323, 0.8323, 0.0, 0.0, 0.8105, 0.0, 1.0, 0.1754, 1.0, 0.833, 0.8325, 0.8325, 0.0, 0.0, 0.8343, 0.0, 0.8336, 0.5559, 0.4693, 0.4693, 0.0, 0.0, 1.0, 0.0005356, 0.8343, 0.8343, 0.0, 0.0, 1.0, 0.0, 1.0, 1.0, 0.0, 0.0, 1.0, 0.0, 1.0, 1.0, 0.0, 0.0, 0.6816, 0.0, 1.0, 0.1895, 1.0, 1.0, 0.0, 0.0, 0.4693, 0.0, 0.6816, 0.6816, 0.0, 0.0, 1.0, 0.0, 1.0, 0.8323, 0.0, 0.0, 1.0, 0.0, 1.0, 0.8323, 0.8323, 0.8323, 0.1754, 0.1754, 0.8323, 0.05952, 0.833, 0.833, 1.0, 0.4693, 0.5307, 0.0, 1.0, 0.0, 0.6086, 0.06273, 0.4404, 0.3543, 0.4284, 0.3754, 0.5362, 0.562, 0.5542, 0.5725, 0.6982, 0.6554, 0.7428, 0.5783, 0.9323, 0.2496, 0.7558, 0.1477, 0.6086, 0.06268, 0.6086, 0.06269, 0.6086, 0.06273, 0.9323, 0.2496, 0.8473, 0.2005, 0.8246, 0.1874])
me_smalldestructable_cell_029.use_remesh_fix_poles = True
me_smalldestructable_cell_029.use_remesh_preserve_attributes = False
me_smalldestructable_cell_029.use_mirror_vertex_groups = False
me_smalldestructable_cell_029.update()
me_smalldestructable_cell_030 = bpy.data.meshes.new('smallDestructable_cell.030')
me_smalldestructable_cell_030.from_pydata([(0.1691, 0.232, -0.3648), (0.1686, 0.5188, -0.1156), (0.1687, -0.2003, 0.384), (-0.08031, -0.2003, 0.3828), (0.1688, -0.05839, 0.384), (0.1688, -0.09417, 0.384), (-0.04279, -0.18, 0.384), (0.1685, -0.2003, -0.3648), (-0.08031, -0.2003, -0.365), (-0.2052, 0.01595, -0.3651), (-0.2742, 0.1355, -0.2271), (-0.3296, 0.2315, -0.1161), (0.1688, -0.05839, 0.384), (0.1688, -0.09417, 0.384), (0.1687, -0.2003, 0.384), (-0.04279, -0.18, 0.384), (0.1685, -0.2003, -0.3648), (-0.08031, -0.2003, -0.365), (-0.2052, 0.01595, -0.3651), (-0.2742, 0.1355, -0.2271), (-0.3296, 0.2315, -0.1161), (-0.08031, -0.2003, 0.3828)], [], [(20, 3, 15, 1), (0, 16, 17, 18), (1, 0, 19, 20), (1, 12, 13, 0), (8, 7, 14, 21), (18, 19, 0), (2, 16, 0, 13), (15, 12, 1), (14, 5, 4, 6, 21), (11, 10, 9, 8, 21)])
_k = set([(2, 13), (2, 16), (3, 15), (3, 20), (4, 5), (4, 6), (5, 14), (6, 21), (7, 8), (7, 14), (8, 9), (9, 10), (10, 11), (11, 21), (12, 13), (12, 15), (16, 17), (17, 18), (18, 19), (19, 20)])
me_smalldestructable_cell_030.attributes.new('sharp_edge', 'BOOLEAN', 'EDGE').data.foreach_set('value', [ (min(e.vertices), max(e.vertices)) in _k for e in me_smalldestructable_cell_030.edges])
_uv = me_smalldestructable_cell_030.uv_layers.new(name='UVMap')
_uv.uv.foreach_set('vector', [1.0, 0.6235, 0.1161, 0.05133, 0.09123, 0.0, 1.0, 0.0, 0.0, 0.0, 0.8955, 0.0, 0.9092, 0.3114, 0.4681, 0.4681, 0.0, 0.0, 1.0, 0.0, 1.0, 0.5545, 0.6235, 0.6235, 0.0, 0.0, 0.9095, 0.0, 1.0, 0.06226, 1.0, 1.0, 0.06699, 0.25, 0.1747, 0.1878, 0.1748, 0.1877, 0.06699, 0.25, 1.0, 0.4681, 0.4455, 0.0, 1.0, 0.0, 0.8512, 0.06225, 1.0, 0.1045, 1.0, 1.0, 0.06226, 0.06226, 0.09123, 0.09123, 1.0, 0.09051, 1.0, 1.0, 0.1748, 0.1877, 0.2014, 0.2337, 0.2103, 0.2492, 0.08832, 0.2494, 0.06799, 0.2494, 0.06699, 0.4993, 0.06699, 0.4439, 0.06699, 0.3749, 0.06699, 0.25, 0.06699, 0.25])
me_smalldestructable_cell_030.use_remesh_fix_poles = True
me_smalldestructable_cell_030.use_remesh_preserve_attributes = False
me_smalldestructable_cell_030.use_mirror_vertex_groups = False
me_smalldestructable_cell_030.update()
me_smalldestructable_cell_031 = bpy.data.meshes.new('smallDestructable_cell.031')
me_smalldestructable_cell_031.from_pydata([(-0.3158, 0.4924, -0.3165), (-0.06604, -0.2286, 0.6822), (-0.5654, -0.5171, 0.183), (0.1837, -0.2771, 0.5985), (-0.06596, -0.5167, 0.1833), (0.1835, -0.3723, -0.06668), (0.2192, -0.311, 0.5399), (0.183, -0.373, 0.4323), (0.3081, -0.1565, 0.1825), (0.3086, -0.1567, -0.06619), (0.3917, 0.1792, -0.3165), (0.3901, 0.1839, -0.3165), (0.3712, 0.09611, -0.3165), (0.3849, 0.1512, -0.3165), (0.283, 0.4924, -0.3165), (0.2045, -0.1924, -0.3165), (0.1836, -0.2284, -0.3165), (0.1608, -0.2285, -0.3165), (0.1152, -0.2285, -0.3165), (-0.06562, -0.228, -0.3165), (0.1853, 0.4924, -0.07232), (0.1832, 0.4924, -0.06715), (0.1669, 0.4924, -0.05898), (-0.3158, 0.4924, 0.1824), (0.01331, 0.4924, 0.0179), (-0.5652, 0.06051, -0.3165), (-0.5656, 0.05975, 0.6824), (-0.3835, 0.3752, 0.318), (-0.6957, -0.1656, -0.05584), (-0.8151, -0.3723, 0.1833), (0.3917, 0.1792, -0.3165), (0.3901, 0.1839, -0.3165), (0.3712, 0.09611, -0.3165), (0.3849, 0.1512, -0.3165), (0.283, 0.4924, -0.3165), (0.2045, -0.1924, -0.3165), (0.1836, -0.2284, -0.3165), (0.1608, -0.2285, -0.3165), (0.1152, -0.2285, -0.3165), (-0.06562, -0.228, -0.3165), (0.1853, 0.4924, -0.07232), (0.1832, 0.4924, -0.06715), (0.1669, 0.4924, -0.05898), (-0.3158, 0.4924, 0.1824), (0.01331, 0.4924, 0.0179), (-0.5652, 0.06051, -0.3165), (-0.3835, 0.3752, 0.318), (-0.5656, 0.05975, 0.6824), (-0.6957, -0.1656, -0.05584), (-0.8151, -0.3723, 0.1833)], [], [(0, 34, 31, 30, 33, 32, 35, 36, 37, 38, 39, 45), (26, 49, 2, 1), (47, 46, 43, 0, 45, 28, 29), (1, 3, 41, 42), (9, 8, 6), (3, 1, 6), (1, 2, 6), (2, 4, 6), (4, 7, 6), (7, 5, 6), (5, 9, 6), (7, 4, 5), (6, 8, 10, 11), (8, 9, 13, 10), (9, 12, 13), (9, 5, 16, 15), (5, 4, 17, 16), (4, 2, 18, 17), (2, 19, 18), (2, 48, 25, 19), (3, 6, 40, 41), (27, 26, 1, 42, 24), (20, 34, 0, 43, 44, 22, 21), (24, 23, 27), (49, 48, 2), (15, 12, 9), (40, 6, 11, 14)])
_k = set([(10, 11), (10, 13), (11, 14), (12, 13), (12, 15), (14, 40), (15, 16), (16, 17), (17, 18), (18, 19), (19, 25), (20, 21), (20, 34), (21, 22), (22, 44), (23, 24), (23, 27), (24, 42), (25, 48), (26, 27), (26, 49), (28, 29), (28, 45), (29, 47), (30, 31), (30, 33), (31, 34), (32, 33), (32, 35), (35, 36), (36, 37), (37, 38), (38, 39), (39, 45), (40, 41), (41, 42), (43, 44), (43, 46), (46, 47), (48, 49)])
me_smalldestructable_cell_031.attributes.new('sharp_edge', 'BOOLEAN', 'EDGE').data.foreach_set('value', [ (min(e.vertices), max(e.vertices)) in _k for e in me_smalldestructable_cell_031.edges])
_uv = me_smalldestructable_cell_031.uv_layers.new(name='UVMap')
_uv.uv.foreach_set('vector', [0.5, 1.0, 0.7593, 0.8503, 0.7286, 0.6899, 0.7281, 0.6875, 0.7181, 0.6771, 0.6984, 0.6566, 0.5541, 0.5734, 0.5361, 0.563, 0.5262, 0.5687, 0.5064, 0.5801, 0.4283, 0.6255, 0.2841, 0.8753, 0.6249, 0.0, 1.0, 0.1689, 1.0, 1.0, 0.0, 0.0, 0.2837, 0.8751, 0.4414, 0.9662, 0.5, 1.0, 0.5, 1.0, 0.2841, 0.8753, 0.171, 0.8101, 0.06765, 0.7504, 0.0, 0.0, 1.0, 0.0, 1.0, 0.9388, 0.935, 0.935, 0.0, 0.0, 1.0, 0.0, 1.0, 1.0, 0.0, 0.0, 1.0, 0.0, 1.0, 1.0, 0.0, 0.0, 1.0, 0.0, 1.0, 1.0, 0.0, 0.0, 1.0, 0.0, 1.0, 1.0, 0.0, 0.0, 1.0, 0.0, 1.0, 1.0, 0.0, 0.0, 1.0, 0.0, 1.0, 1.0, 0.0, 0.0, 1.0, 0.0, 1.0, 1.0, 0.0, 0.0, 1.0, 0.0, 1.0, 1.0, 0.0, 0.0, 1.0, 0.0, 1.0, 0.9089, 0.9448, 0.9448, 0.0, 0.0, 1.0, 0.0, 1.0, 0.8334, 0.9089, 0.9089, 0.0, 0.0, 0.8338, 0.0, 0.8334, 0.8334, 0.0, 0.0, 1.0, 0.0, 1.0, 0.8327, 0.833, 0.833, 0.0, 0.0, 1.0, 0.0, 1.0, 0.9087, 0.8327, 0.8327, 0.0, 0.0, 1.0, 0.0, 1.0, 0.9087, 0.9087, 0.9087, 0.0, 0.0, 0.9085, 0.0, 0.9087, 0.9087, 0.0, 0.0, 0.4345, 0.0, 0.9087, 0.3209, 0.9085, 0.9085, 0.0, 0.0, 1.0, 0.0, 1.0, 0.9412, 0.9388, 0.9388, 0.4597, 0.4597, 0.3751, 0.0, 1.0, 0.0, 1.0, 0.935, 0.838, 0.838, 0.717, 0.8747, 0.7593, 0.8503, 0.5, 1.0, 0.5, 1.0, 0.6425, 0.9177, 0.709, 0.8793, 0.7161, 0.8752, 0.838, 0.0, 0.8381, 0.3138, 0.4597, 0.0, 0.1689, 0.1689, 1.0, 0.5655, 1.0, 1.0, 1.0, 0.833, 0.1662, 0.0, 1.0, 0.0, 0.05875, 0.0, 1.0, 0.0, 1.0, 0.9448, 0.8046, 0.652])
me_smalldestructable_cell_031.use_remesh_fix_poles = True
me_smalldestructable_cell_031.use_remesh_preserve_attributes = False
me_smalldestructable_cell_031.use_mirror_vertex_groups = False
me_smalldestructable_cell_031.update()

# ---- objects
ob_smalldestructable = bpy.data.objects.new('smallDestructable', me_circle)
ob_smalldestructable_cell = bpy.data.objects.new('smallDestructable_cell', me_smalldestructable_cell_033)
ob_smalldestructable_cell_001 = bpy.data.objects.new('smallDestructable_cell.001', me_smalldestructable_cell_034)
ob_smalldestructable_cell_002 = bpy.data.objects.new('smallDestructable_cell.002', me_smalldestructable_cell_018)
ob_smalldestructable_cell_003 = bpy.data.objects.new('smallDestructable_cell.003', me_smalldestructable_cell_021)
ob_smalldestructable_cell_004 = bpy.data.objects.new('smallDestructable_cell.004', me_smalldestructable_cell_022)
ob_smalldestructable_cell_005 = bpy.data.objects.new('smallDestructable_cell.005', me_smalldestructable_cell_023)
ob_smalldestructable_cell_006 = bpy.data.objects.new('smallDestructable_cell.006', me_smalldestructable_cell_024)
ob_smalldestructable_cell_007 = bpy.data.objects.new('smallDestructable_cell.007', me_smalldestructable_cell_025)
ob_smalldestructable_cell_008 = bpy.data.objects.new('smallDestructable_cell.008', me_smalldestructable_cell_026)
ob_smalldestructable_cell_009 = bpy.data.objects.new('smallDestructable_cell.009', me_smalldestructable_cell_027)
ob_smalldestructable_cell_010 = bpy.data.objects.new('smallDestructable_cell.010', me_smalldestructable_cell_028)
ob_smalldestructable_cell_011 = bpy.data.objects.new('smallDestructable_cell.011', me_smalldestructable_cell_029)
ob_smalldestructable_cell_012 = bpy.data.objects.new('smallDestructable_cell.012', me_smalldestructable_cell_030)
ob_smalldestructable_cell_013 = bpy.data.objects.new('smallDestructable_cell.013', me_smalldestructable_cell_031)

# ---- transforms, parenting, visibility, modifiers, constraints
ob_smalldestructable.location = (0.0, 0.0, 0.0)
ob_smalldestructable.lineart.crease_threshold = 0.0
ob_smalldestructable_cell.location = (0.1878, 0.4977, 0.5622)
ob_smalldestructable_cell.lineart.crease_threshold = 0.0
ob_smalldestructable_cell_001.location = (-0.3018, -0.6427, 0.09576)
ob_smalldestructable_cell_001.lineart.crease_threshold = 0.0
ob_smalldestructable_cell_002.location = (-0.7433, 0.03496, 0.8034)
ob_smalldestructable_cell_002.lineart.crease_threshold = 0.0
ob_smalldestructable_cell_003.location = (-0.485, -0.2386, 0.2293)
ob_smalldestructable_cell_003.lineart.crease_threshold = 0.0
ob_smalldestructable_cell_004.location = (0.03328, -0.5813, 0.5755)
ob_smalldestructable_cell_004.lineart.crease_threshold = 0.0
ob_smalldestructable_cell_005.location = (0.3305, -0.5891, 0.1153)
ob_smalldestructable_cell_005.lineart.crease_threshold = 0.0
ob_smalldestructable_cell_006.location = (-0.1839, 0.5561, 0.7446)
ob_smalldestructable_cell_006.lineart.crease_threshold = 0.0
ob_smalldestructable_cell_007.location = (-0.6939, 0.007234, 0.1883)
ob_smalldestructable_cell_007.lineart.crease_threshold = 0.0
ob_smalldestructable_cell_008.location = (0.5996, 0.1533, 0.4563)
ob_smalldestructable_cell_008.lineart.crease_threshold = 0.0
ob_smalldestructable_cell_009.location = (-0.3056, -0.1982, 0.8565)
ob_smalldestructable_cell_009.lineart.crease_threshold = 0.0
ob_smalldestructable_cell_010.location = (0.3346, -0.2481, 0.6813)
ob_smalldestructable_cell_010.lineart.crease_threshold = 0.0
ob_smalldestructable_cell_011.location = (0.4012, -0.1461, 0.1125)
ob_smalldestructable_cell_011.lineart.crease_threshold = 0.0
ob_smalldestructable_cell_012.location = (-0.4197, -0.6657, 0.616)
ob_smalldestructable_cell_012.lineart.crease_threshold = 0.0
ob_smalldestructable_cell_013.location = (-0.1842, 0.3736, 0.3165)
ob_smalldestructable_cell_013.lineart.crease_threshold = 0.0

# ---- collection membership
col_collection.objects.link(ob_smalldestructable)
col_collection.objects.link(ob_smalldestructable_cell)
col_collection.objects.link(ob_smalldestructable_cell_001)
col_collection.objects.link(ob_smalldestructable_cell_002)
col_collection.objects.link(ob_smalldestructable_cell_003)
col_collection.objects.link(ob_smalldestructable_cell_004)
col_collection.objects.link(ob_smalldestructable_cell_005)
col_collection.objects.link(ob_smalldestructable_cell_006)
col_collection.objects.link(ob_smalldestructable_cell_007)
col_collection.objects.link(ob_smalldestructable_cell_008)
col_collection.objects.link(ob_smalldestructable_cell_009)
col_collection.objects.link(ob_smalldestructable_cell_010)
col_collection.objects.link(ob_smalldestructable_cell_011)
col_collection.objects.link(ob_smalldestructable_cell_012)
col_collection.objects.link(ob_smalldestructable_cell_013)

# ---- scene / render settings (as saved in the file)
scene.frame_start = 1; scene.frame_end = 250; scene.frame_set(20)
scene.render.engine = 'BLENDER_EEVEE_NEXT'
scene.cycles.use_denoising = False
scene.cycles.samples = 128
scene.cycles.sampling_pattern = 'TABULATED_SOBOL'
scene.cycles.use_adaptive_sampling = False
scene.cycles.use_light_tree = False
scene.view_settings.view_transform = 'Filmic'
bpy.context.view_layer.update()

# ---- added for rendering (the .blend has no active camera and no usable light): camera, sun
cam_auto = bpy.data.cameras.new('AutoCamera')
cam_auto.lens = 50.0
cam_auto.sensor_width = 36.0
cam_auto.clip_end = 1000.0
ob_auto_camera = bpy.data.objects.new('AutoCamera', cam_auto)
scene.collection.objects.link(ob_auto_camera)
ob_auto_camera.location = (2.61693, -3.14032, 2.59354)
ob_auto_camera.rotation_euler = (1.09748, -7.21219e-08, 0.694738)
scene.camera = ob_auto_camera
light_auto_sun = bpy.data.lights.new('AutoSun', 'SUN')
light_auto_sun.energy = 3.0
light_auto_sun.angle = 0.0523599
ob_auto_sun = bpy.data.objects.new('AutoSun', light_auto_sun)
scene.collection.objects.link(ob_auto_sun)
ob_auto_sun.rotation_euler = (0.872665, 0.174533, 0.523599)
bpy.context.view_layer.update()
